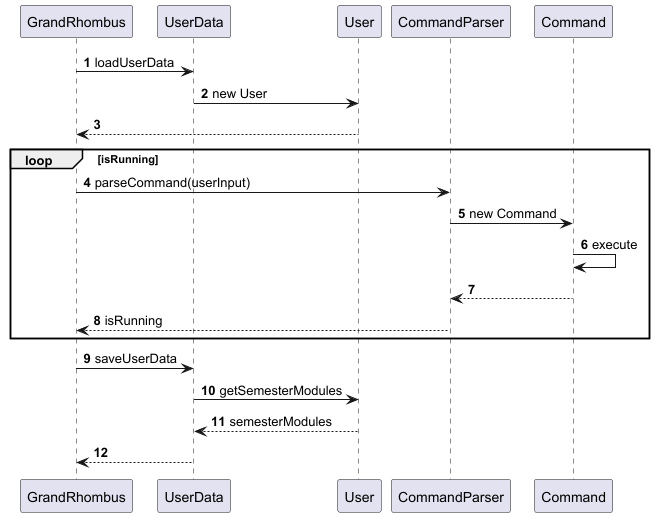

The diagram above was rendered by PlantUML. Its source (embedded in the PNG):
@startuml
!include Style.puml
'https://plantuml.com/sequence-diagram

autonumber

GrandRhombus -> UserData: loadUserData
UserData -> User: new User
User --> GrandRhombus
loop isRunning
GrandRhombus -> CommandParser: parseCommand(userInput)
CommandParser -> Command: new Command
Command -> Command: execute
Command --> CommandParser
CommandParser --> GrandRhombus: isRunning
end
GrandRhombus -> UserData: saveUserData
UserData -> User:getSemesterModules
User-->UserData: semesterModules
UserData --> GrandRhombus

@enduml